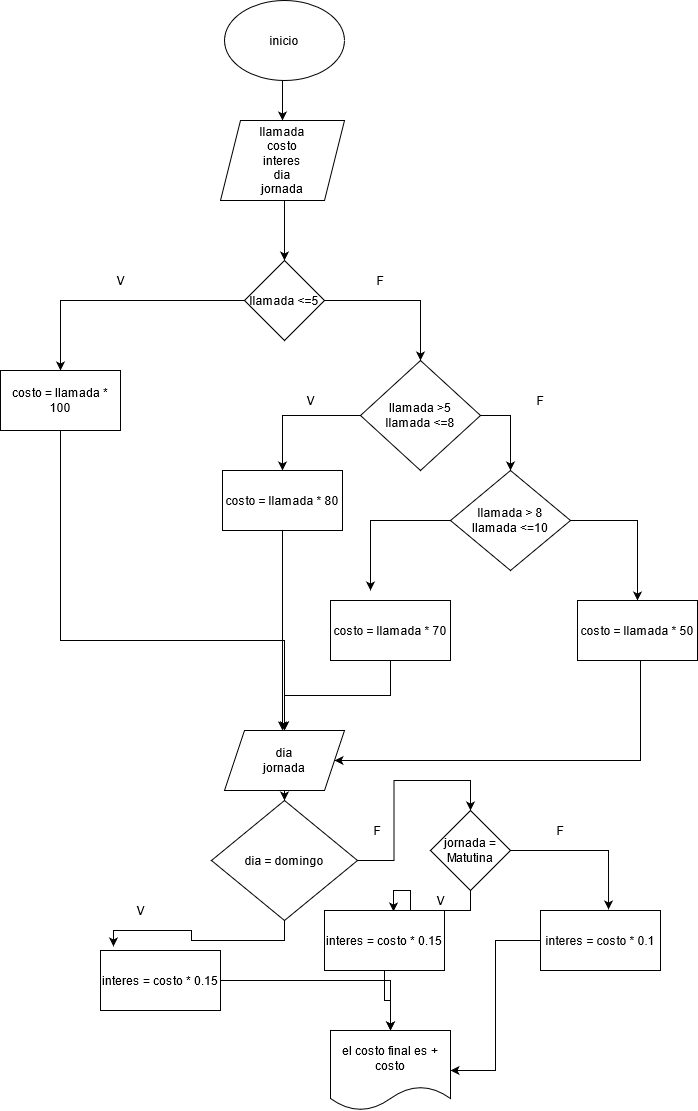

The diagram above was exported from draw.io. Its source (the exported page's mxGraphModel, read from the mxfile embedded in the PNG):
<mxGraphModel dx="552" dy="513" grid="1" gridSize="10" guides="1" tooltips="1" connect="1" arrows="1" fold="1" page="1" pageScale="1" pageWidth="827" pageHeight="1169" math="0" shadow="0">
  <root>
    <mxCell id="0" />
    <mxCell id="1" parent="0" />
    <mxCell id="cTvE8aZ3101tK37x_Sw6-4" style="edgeStyle=orthogonalEdgeStyle;rounded=0;orthogonalLoop=1;jettySize=auto;html=1;" edge="1" parent="1" source="cTvE8aZ3101tK37x_Sw6-1" target="cTvE8aZ3101tK37x_Sw6-2">
      <mxGeometry relative="1" as="geometry">
        <Array as="points">
          <mxPoint x="412" y="130" />
          <mxPoint x="412" y="130" />
        </Array>
      </mxGeometry>
    </mxCell>
    <mxCell id="cTvE8aZ3101tK37x_Sw6-1" value="inicio" style="ellipse;whiteSpace=wrap;html=1;" vertex="1" parent="1">
      <mxGeometry x="354" y="40" width="120" height="80" as="geometry" />
    </mxCell>
    <mxCell id="cTvE8aZ3101tK37x_Sw6-5" style="edgeStyle=orthogonalEdgeStyle;rounded=0;orthogonalLoop=1;jettySize=auto;html=1;entryX=0.5;entryY=0;entryDx=0;entryDy=0;" edge="1" parent="1" source="cTvE8aZ3101tK37x_Sw6-2" target="cTvE8aZ3101tK37x_Sw6-3">
      <mxGeometry relative="1" as="geometry">
        <Array as="points">
          <mxPoint x="414" y="260" />
          <mxPoint x="414" y="260" />
        </Array>
      </mxGeometry>
    </mxCell>
    <mxCell id="cTvE8aZ3101tK37x_Sw6-2" value="&lt;div&gt;llamada&lt;/div&gt;&lt;div&gt;costo&lt;/div&gt;&lt;div&gt;interes&lt;/div&gt;&lt;div&gt;dia&lt;/div&gt;&lt;div&gt;jornada&lt;br&gt;&lt;/div&gt;" style="shape=parallelogram;perimeter=parallelogramPerimeter;whiteSpace=wrap;html=1;fixedSize=1;" vertex="1" parent="1">
      <mxGeometry x="350" y="160" width="124" height="80" as="geometry" />
    </mxCell>
    <mxCell id="cTvE8aZ3101tK37x_Sw6-7" style="edgeStyle=orthogonalEdgeStyle;rounded=0;orthogonalLoop=1;jettySize=auto;html=1;" edge="1" parent="1" source="cTvE8aZ3101tK37x_Sw6-3">
      <mxGeometry relative="1" as="geometry">
        <mxPoint x="190" y="410" as="targetPoint" />
      </mxGeometry>
    </mxCell>
    <mxCell id="cTvE8aZ3101tK37x_Sw6-10" style="edgeStyle=orthogonalEdgeStyle;rounded=0;orthogonalLoop=1;jettySize=auto;html=1;" edge="1" parent="1" source="cTvE8aZ3101tK37x_Sw6-3" target="cTvE8aZ3101tK37x_Sw6-9">
      <mxGeometry relative="1" as="geometry" />
    </mxCell>
    <mxCell id="cTvE8aZ3101tK37x_Sw6-3" value="llamada &amp;lt;=5" style="rhombus;whiteSpace=wrap;html=1;" vertex="1" parent="1">
      <mxGeometry x="374" y="300" width="80" height="80" as="geometry" />
    </mxCell>
    <mxCell id="cTvE8aZ3101tK37x_Sw6-33" style="edgeStyle=orthogonalEdgeStyle;rounded=0;orthogonalLoop=1;jettySize=auto;html=1;" edge="1" parent="1" source="cTvE8aZ3101tK37x_Sw6-6" target="cTvE8aZ3101tK37x_Sw6-29">
      <mxGeometry relative="1" as="geometry">
        <Array as="points">
          <mxPoint x="190" y="680" />
          <mxPoint x="414" y="680" />
        </Array>
      </mxGeometry>
    </mxCell>
    <mxCell id="cTvE8aZ3101tK37x_Sw6-6" value="costo = llamada * 100" style="rounded=0;whiteSpace=wrap;html=1;" vertex="1" parent="1">
      <mxGeometry x="130" y="410" width="120" height="60" as="geometry" />
    </mxCell>
    <mxCell id="cTvE8aZ3101tK37x_Sw6-14" style="edgeStyle=orthogonalEdgeStyle;rounded=0;orthogonalLoop=1;jettySize=auto;html=1;entryX=0.5;entryY=0;entryDx=0;entryDy=0;" edge="1" parent="1" source="cTvE8aZ3101tK37x_Sw6-9" target="cTvE8aZ3101tK37x_Sw6-13">
      <mxGeometry relative="1" as="geometry" />
    </mxCell>
    <mxCell id="cTvE8aZ3101tK37x_Sw6-17" style="edgeStyle=orthogonalEdgeStyle;rounded=0;orthogonalLoop=1;jettySize=auto;html=1;entryX=0.5;entryY=0;entryDx=0;entryDy=0;" edge="1" parent="1" source="cTvE8aZ3101tK37x_Sw6-9" target="cTvE8aZ3101tK37x_Sw6-18">
      <mxGeometry relative="1" as="geometry">
        <mxPoint x="700" y="510" as="targetPoint" />
        <Array as="points">
          <mxPoint x="640" y="455" />
        </Array>
      </mxGeometry>
    </mxCell>
    <mxCell id="cTvE8aZ3101tK37x_Sw6-9" value="&lt;div&gt;llamada &amp;gt;5&lt;/div&gt;&lt;div&gt;llamada &amp;lt;=8&lt;br&gt;&lt;/div&gt;" style="rhombus;whiteSpace=wrap;html=1;" vertex="1" parent="1">
      <mxGeometry x="490" y="400" width="120" height="110" as="geometry" />
    </mxCell>
    <mxCell id="cTvE8aZ3101tK37x_Sw6-11" value="V" style="text;html=1;strokeColor=none;fillColor=none;align=center;verticalAlign=middle;whiteSpace=wrap;rounded=0;" vertex="1" parent="1">
      <mxGeometry x="230" y="310" width="40" height="20" as="geometry" />
    </mxCell>
    <mxCell id="cTvE8aZ3101tK37x_Sw6-12" value="F" style="text;html=1;strokeColor=none;fillColor=none;align=center;verticalAlign=middle;whiteSpace=wrap;rounded=0;" vertex="1" parent="1">
      <mxGeometry x="490" y="310" width="40" height="20" as="geometry" />
    </mxCell>
    <mxCell id="cTvE8aZ3101tK37x_Sw6-32" style="edgeStyle=orthogonalEdgeStyle;rounded=0;orthogonalLoop=1;jettySize=auto;html=1;" edge="1" parent="1" source="cTvE8aZ3101tK37x_Sw6-13">
      <mxGeometry relative="1" as="geometry">
        <mxPoint x="412" y="770" as="targetPoint" />
      </mxGeometry>
    </mxCell>
    <mxCell id="cTvE8aZ3101tK37x_Sw6-13" value="costo = llamada * 80" style="rounded=0;whiteSpace=wrap;html=1;" vertex="1" parent="1">
      <mxGeometry x="352" y="510" width="120" height="60" as="geometry" />
    </mxCell>
    <mxCell id="cTvE8aZ3101tK37x_Sw6-15" value="V" style="text;html=1;strokeColor=none;fillColor=none;align=center;verticalAlign=middle;whiteSpace=wrap;rounded=0;" vertex="1" parent="1">
      <mxGeometry x="420" y="430" width="40" height="20" as="geometry" />
    </mxCell>
    <mxCell id="cTvE8aZ3101tK37x_Sw6-22" style="edgeStyle=orthogonalEdgeStyle;rounded=0;orthogonalLoop=1;jettySize=auto;html=1;entryX=0.5;entryY=0;entryDx=0;entryDy=0;" edge="1" parent="1" source="cTvE8aZ3101tK37x_Sw6-18" target="cTvE8aZ3101tK37x_Sw6-21">
      <mxGeometry relative="1" as="geometry" />
    </mxCell>
    <mxCell id="cTvE8aZ3101tK37x_Sw6-23" style="edgeStyle=orthogonalEdgeStyle;rounded=0;orthogonalLoop=1;jettySize=auto;html=1;" edge="1" parent="1" source="cTvE8aZ3101tK37x_Sw6-18">
      <mxGeometry relative="1" as="geometry">
        <mxPoint x="500" y="630" as="targetPoint" />
      </mxGeometry>
    </mxCell>
    <mxCell id="cTvE8aZ3101tK37x_Sw6-18" value="&lt;div&gt;llamada &amp;gt; 8&lt;/div&gt;&lt;div&gt;llamada &amp;lt;=10&lt;br&gt;&lt;/div&gt;" style="rhombus;whiteSpace=wrap;html=1;" vertex="1" parent="1">
      <mxGeometry x="580" y="510" width="120" height="100" as="geometry" />
    </mxCell>
    <mxCell id="cTvE8aZ3101tK37x_Sw6-19" value="F" style="text;html=1;strokeColor=none;fillColor=none;align=center;verticalAlign=middle;whiteSpace=wrap;rounded=0;" vertex="1" parent="1">
      <mxGeometry x="650" y="430" width="40" height="20" as="geometry" />
    </mxCell>
    <mxCell id="cTvE8aZ3101tK37x_Sw6-31" style="edgeStyle=orthogonalEdgeStyle;rounded=0;orthogonalLoop=1;jettySize=auto;html=1;" edge="1" parent="1" source="cTvE8aZ3101tK37x_Sw6-20" target="cTvE8aZ3101tK37x_Sw6-29">
      <mxGeometry relative="1" as="geometry" />
    </mxCell>
    <mxCell id="cTvE8aZ3101tK37x_Sw6-20" value="costo = llamada * 70" style="rounded=0;whiteSpace=wrap;html=1;" vertex="1" parent="1">
      <mxGeometry x="460" y="640" width="120" height="60" as="geometry" />
    </mxCell>
    <mxCell id="cTvE8aZ3101tK37x_Sw6-30" style="edgeStyle=orthogonalEdgeStyle;rounded=0;orthogonalLoop=1;jettySize=auto;html=1;entryX=1;entryY=0.5;entryDx=0;entryDy=0;" edge="1" parent="1" source="cTvE8aZ3101tK37x_Sw6-21" target="cTvE8aZ3101tK37x_Sw6-29">
      <mxGeometry relative="1" as="geometry">
        <mxPoint x="767" y="800" as="targetPoint" />
        <Array as="points">
          <mxPoint x="770" y="800" />
        </Array>
      </mxGeometry>
    </mxCell>
    <mxCell id="cTvE8aZ3101tK37x_Sw6-21" value="costo = llamada * 50" style="rounded=0;whiteSpace=wrap;html=1;" vertex="1" parent="1">
      <mxGeometry x="707" y="640" width="120" height="60" as="geometry" />
    </mxCell>
    <mxCell id="cTvE8aZ3101tK37x_Sw6-36" style="edgeStyle=orthogonalEdgeStyle;rounded=0;orthogonalLoop=1;jettySize=auto;html=1;entryX=0.108;entryY=-0.067;entryDx=0;entryDy=0;entryPerimeter=0;" edge="1" parent="1" source="cTvE8aZ3101tK37x_Sw6-24" target="cTvE8aZ3101tK37x_Sw6-35">
      <mxGeometry relative="1" as="geometry" />
    </mxCell>
    <mxCell id="cTvE8aZ3101tK37x_Sw6-39" style="edgeStyle=orthogonalEdgeStyle;rounded=0;orthogonalLoop=1;jettySize=auto;html=1;entryX=0.5;entryY=0;entryDx=0;entryDy=0;" edge="1" parent="1" source="cTvE8aZ3101tK37x_Sw6-24" target="cTvE8aZ3101tK37x_Sw6-38">
      <mxGeometry relative="1" as="geometry" />
    </mxCell>
    <mxCell id="cTvE8aZ3101tK37x_Sw6-24" value="dia = domingo" style="rhombus;whiteSpace=wrap;html=1;" vertex="1" parent="1">
      <mxGeometry x="341" y="840" width="146" height="120" as="geometry" />
    </mxCell>
    <mxCell id="cTvE8aZ3101tK37x_Sw6-34" style="edgeStyle=orthogonalEdgeStyle;rounded=0;orthogonalLoop=1;jettySize=auto;html=1;" edge="1" parent="1" source="cTvE8aZ3101tK37x_Sw6-29" target="cTvE8aZ3101tK37x_Sw6-24">
      <mxGeometry relative="1" as="geometry">
        <Array as="points">
          <mxPoint x="412" y="850" />
          <mxPoint x="412" y="850" />
        </Array>
      </mxGeometry>
    </mxCell>
    <mxCell id="cTvE8aZ3101tK37x_Sw6-29" value="&lt;div&gt;dia&lt;/div&gt;&lt;div&gt;jornada&lt;br&gt;&lt;/div&gt;" style="shape=parallelogram;perimeter=parallelogramPerimeter;whiteSpace=wrap;html=1;fixedSize=1;" vertex="1" parent="1">
      <mxGeometry x="354" y="770" width="120" height="60" as="geometry" />
    </mxCell>
    <mxCell id="cTvE8aZ3101tK37x_Sw6-48" style="edgeStyle=orthogonalEdgeStyle;rounded=0;orthogonalLoop=1;jettySize=auto;html=1;" edge="1" parent="1" source="cTvE8aZ3101tK37x_Sw6-35" target="cTvE8aZ3101tK37x_Sw6-47">
      <mxGeometry relative="1" as="geometry">
        <mxPoint x="290" y="1140" as="targetPoint" />
      </mxGeometry>
    </mxCell>
    <mxCell id="cTvE8aZ3101tK37x_Sw6-35" value="interes = costo * 0.15" style="rounded=0;whiteSpace=wrap;html=1;" vertex="1" parent="1">
      <mxGeometry x="230" y="990" width="120" height="60" as="geometry" />
    </mxCell>
    <mxCell id="cTvE8aZ3101tK37x_Sw6-37" value="V" style="text;html=1;strokeColor=none;fillColor=none;align=center;verticalAlign=middle;whiteSpace=wrap;rounded=0;" vertex="1" parent="1">
      <mxGeometry x="250" y="940" width="40" height="20" as="geometry" />
    </mxCell>
    <mxCell id="cTvE8aZ3101tK37x_Sw6-43" style="edgeStyle=orthogonalEdgeStyle;rounded=0;orthogonalLoop=1;jettySize=auto;html=1;entryX=0.575;entryY=0.017;entryDx=0;entryDy=0;entryPerimeter=0;" edge="1" parent="1" source="cTvE8aZ3101tK37x_Sw6-38" target="cTvE8aZ3101tK37x_Sw6-41">
      <mxGeometry relative="1" as="geometry" />
    </mxCell>
    <mxCell id="cTvE8aZ3101tK37x_Sw6-44" style="edgeStyle=orthogonalEdgeStyle;rounded=0;orthogonalLoop=1;jettySize=auto;html=1;entryX=0.567;entryY=-0.017;entryDx=0;entryDy=0;entryPerimeter=0;" edge="1" parent="1" source="cTvE8aZ3101tK37x_Sw6-38" target="cTvE8aZ3101tK37x_Sw6-42">
      <mxGeometry relative="1" as="geometry" />
    </mxCell>
    <mxCell id="cTvE8aZ3101tK37x_Sw6-38" value="jornada = Matutina" style="rhombus;whiteSpace=wrap;html=1;" vertex="1" parent="1">
      <mxGeometry x="560" y="850" width="80" height="80" as="geometry" />
    </mxCell>
    <mxCell id="cTvE8aZ3101tK37x_Sw6-40" value="F" style="text;html=1;strokeColor=none;fillColor=none;align=center;verticalAlign=middle;whiteSpace=wrap;rounded=0;" vertex="1" parent="1">
      <mxGeometry x="487" y="860" width="40" height="20" as="geometry" />
    </mxCell>
    <mxCell id="cTvE8aZ3101tK37x_Sw6-49" style="edgeStyle=orthogonalEdgeStyle;rounded=0;orthogonalLoop=1;jettySize=auto;html=1;" edge="1" parent="1" source="cTvE8aZ3101tK37x_Sw6-41" target="cTvE8aZ3101tK37x_Sw6-47">
      <mxGeometry relative="1" as="geometry" />
    </mxCell>
    <mxCell id="cTvE8aZ3101tK37x_Sw6-41" value="interes = costo * 0.15" style="rounded=0;whiteSpace=wrap;html=1;" vertex="1" parent="1">
      <mxGeometry x="454" y="950" width="120" height="60" as="geometry" />
    </mxCell>
    <mxCell id="cTvE8aZ3101tK37x_Sw6-50" style="edgeStyle=orthogonalEdgeStyle;rounded=0;orthogonalLoop=1;jettySize=auto;html=1;entryX=1;entryY=0.5;entryDx=0;entryDy=0;" edge="1" parent="1" source="cTvE8aZ3101tK37x_Sw6-42" target="cTvE8aZ3101tK37x_Sw6-47">
      <mxGeometry relative="1" as="geometry" />
    </mxCell>
    <mxCell id="cTvE8aZ3101tK37x_Sw6-42" value="interes = costo * 0.1" style="rounded=0;whiteSpace=wrap;html=1;" vertex="1" parent="1">
      <mxGeometry x="670" y="950" width="120" height="60" as="geometry" />
    </mxCell>
    <mxCell id="cTvE8aZ3101tK37x_Sw6-45" value="V" style="text;html=1;strokeColor=none;fillColor=none;align=center;verticalAlign=middle;whiteSpace=wrap;rounded=0;" vertex="1" parent="1">
      <mxGeometry x="550" y="930" width="40" height="20" as="geometry" />
    </mxCell>
    <mxCell id="cTvE8aZ3101tK37x_Sw6-46" value="F" style="text;html=1;strokeColor=none;fillColor=none;align=center;verticalAlign=middle;whiteSpace=wrap;rounded=0;" vertex="1" parent="1">
      <mxGeometry x="670" y="860" width="40" height="20" as="geometry" />
    </mxCell>
    <mxCell id="cTvE8aZ3101tK37x_Sw6-47" value="el costo final es + costo" style="shape=document;whiteSpace=wrap;html=1;boundedLbl=1;" vertex="1" parent="1">
      <mxGeometry x="460" y="1070" width="120" height="80" as="geometry" />
    </mxCell>
  </root>
</mxGraphModel>